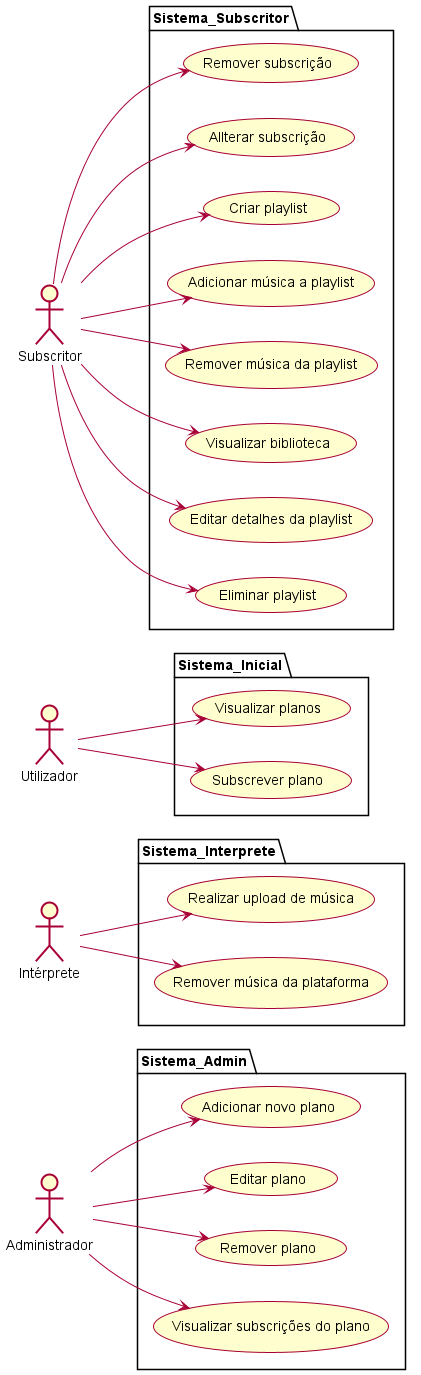

The diagram above was rendered by PlantUML. Its source (embedded in the PNG):
@startuml
'https://plantuml.com/use-case-diagram
left to right direction
skin rose
skinparam shadowing false

:Administrador: as Admin

:Intérprete: as Artist

:Utilizador: as User

:Subscritor: as Client

package Sistema_Inicial {
    (Visualizar planos) as UC1
    (Subscrever plano) as UC2
}

package Sistema_Subscritor{
    (Remover subscrição) as UC3
    (Allterar subscrição) as UC4
    (Criar playlist) as UC5
    (Adicionar música a playlist) as UC8
    (Remover música da playlist) as UC9
    (Visualizar biblioteca) as UC10
    (Editar detalhes da playlist) as UC6
    (Eliminar playlist) as UC7
}

package Sistema_Interprete{
    (Realizar upload de música) as UC11
    (Remover música da plataforma) as UC12
}

package Sistema_Admin{
 (Adicionar novo plano) as UC13
    (Editar plano) as UC14
    (Remover plano) as UC15
    (Visualizar subscrições do plano) as UC16
}

User --> UC1
User --> UC2

Client --> UC3
Client --> UC4
Client --> UC5
Client --> UC6
Client --> UC7
Client --> UC8
Client --> UC9
Client --> UC10

Artist --> UC11
Artist --> UC12

Admin --> UC13
Admin --> UC14
Admin --> UC15
Admin --> UC16
@enduml